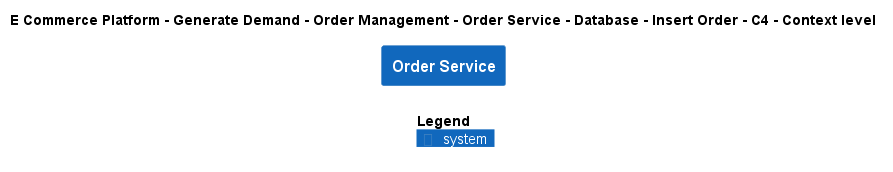

The diagram above was rendered by PlantUML. Its source (embedded in the PNG):
@startuml
!include ..\..\..\..\..\..\..\..\..\.c4s\C4_Context.puml

AddElementTag("c4interflow:lifecycle:new", $bgColor=green, $fontColor=#ffffff, $borderColor=green, $shadowing="False")
AddElementTag("c4interflow:lifecycle:changed", $bgColor=orange, $fontColor=#ffffff, $borderColor=orange, $shadowing="False")
AddElementTag("c4interflow:lifecycle:removed", $bgColor=red, $fontColor=#ffffff, $borderColor=red, $shadowing="False")

AddRelTag("c4interflow:lifecycle:new", $textColor=green, $lineColor=green)
AddRelTag("c4interflow:lifecycle:changed", $textColor=orange, $lineColor=orange)
AddRelTag("c4interflow:lifecycle:removed", $textColor=red, $lineColor=red)

SHOW_PERSON_PORTRAIT()
LAYOUT_TOP_DOWN()

skinparam linetype polyline

title E Commerce Platform - Generate Demand - Order Management - Order Service - Database - Insert Order - C4 - Context level

System(ECommercePlatform.GenerateDemand.OrderManagement.SoftwareSystems.OrderService, "Order Service", "")



SHOW_LEGEND()
@enduml